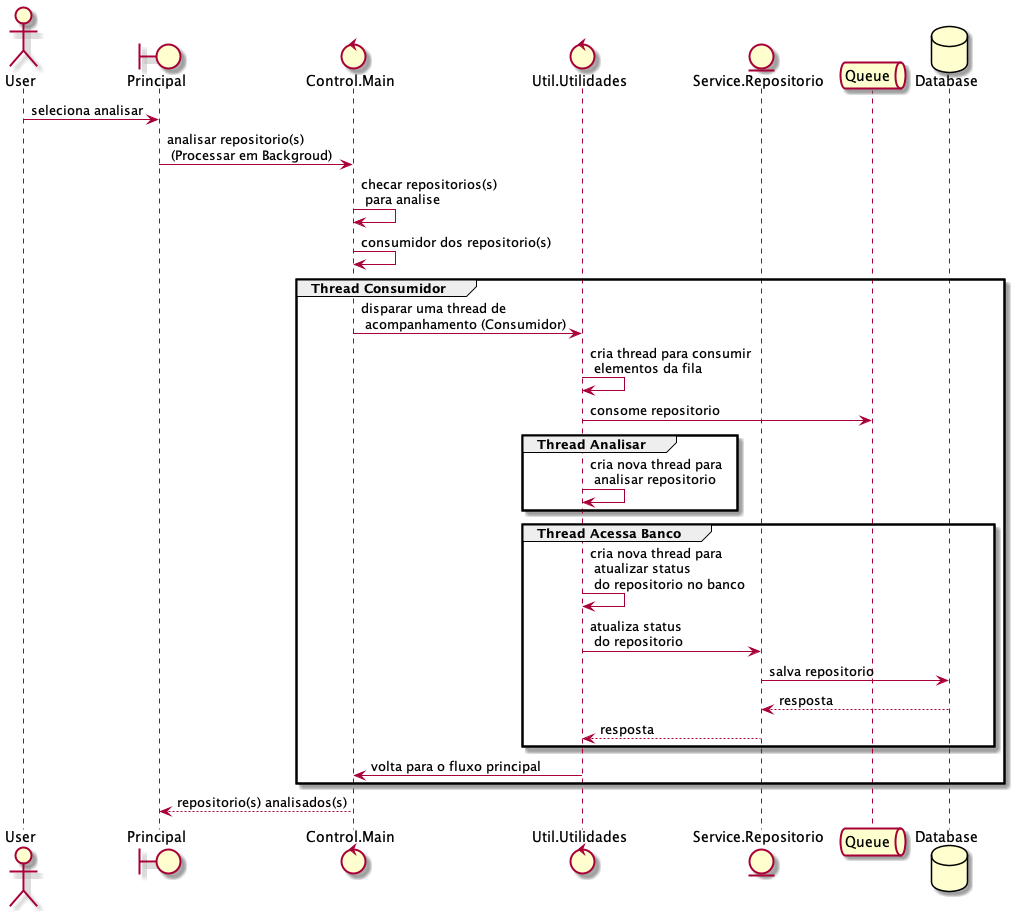

The diagram above was rendered by PlantUML. Its source (embedded in the PNG):
@startuml
actor       User as user
boundary    Principal as principal
control     Control.Main as main
control     Util.Utilidades as utilidades
entity      Service.Repositorio  as repositorio
queue       Queue as fila
database    Database as banco 

user -> principal : seleciona analisar
principal -> main : analisar repositorio(s) \n (Processar em Backgroud)
main -> main : checar repositorios(s) \n para analise
main -> main : consumidor dos repositorio(s)
    group Thread Consumidor
    main -> utilidades : disparar uma thread de \n acompanhamento (Consumidor)
    utilidades -> utilidades : cria thread para consumir \n elementos da fila
    utilidades -> fila : consome repositorio
        group Thread Analisar
            utilidades -> utilidades : cria nova thread para \n analisar repositorio
        end
        group Thread Acessa Banco
            utilidades -> utilidades : cria nova thread para \n atualizar status \n do repositorio no banco
            utilidades -> repositorio : atualiza status \n do repositorio
            repositorio -> banco : salva repositorio
            banco --> repositorio : resposta
            repositorio --> utilidades : resposta
        end 
        utilidades -> main : volta para o fluxo principal
    end
main --> principal : repositorio(s) analisados(s)
@enduml